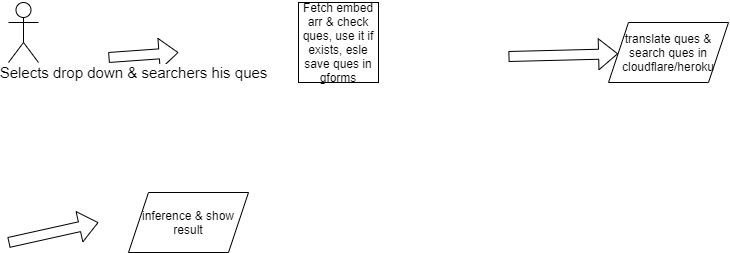

The diagram above was exported from draw.io. Its source (the exported page's mxGraphModel, read from the mxfile embedded in the PNG):
<mxGraphModel dx="766" dy="751" grid="1" gridSize="10" guides="1" tooltips="1" connect="1" arrows="1" fold="1" page="1" pageScale="1" pageWidth="850" pageHeight="1100" math="0" shadow="0">
  <root>
    <mxCell id="0" />
    <mxCell id="1" parent="0" />
    <mxCell id="myvXKbHH6KOD1LrBWJEQ-1" value="Actor" style="shape=umlActor;verticalLabelPosition=bottom;verticalAlign=top;html=1;outlineConnect=0;" vertex="1" parent="1">
      <mxGeometry x="30" y="190" width="30" height="60" as="geometry" />
    </mxCell>
    <mxCell id="myvXKbHH6KOD1LrBWJEQ-3" value="" style="shape=flexArrow;endArrow=classic;html=1;" edge="1" parent="1">
      <mxGeometry width="50" height="50" relative="1" as="geometry">
        <mxPoint x="130" y="245" as="sourcePoint" />
        <mxPoint x="200" y="240" as="targetPoint" />
      </mxGeometry>
    </mxCell>
    <mxCell id="myvXKbHH6KOD1LrBWJEQ-4" value="&lt;span style=&quot;font-size: 15px&quot;&gt;Selects drop down &amp;amp; searchers his ques&lt;/span&gt;" style="edgeLabel;html=1;align=center;verticalAlign=middle;resizable=0;points=[];" vertex="1" connectable="0" parent="myvXKbHH6KOD1LrBWJEQ-3">
      <mxGeometry x="-0.3157" y="-1" relative="1" as="geometry">
        <mxPoint y="15.71" as="offset" />
      </mxGeometry>
    </mxCell>
    <mxCell id="myvXKbHH6KOD1LrBWJEQ-5" value="Fetch embed arr &amp;amp; check ques, use it if exists, esle save ques in gforms" style="whiteSpace=wrap;html=1;aspect=fixed;" vertex="1" parent="1">
      <mxGeometry x="320" y="190" width="80" height="80" as="geometry" />
    </mxCell>
    <mxCell id="myvXKbHH6KOD1LrBWJEQ-6" value="" style="shape=flexArrow;endArrow=classic;html=1;" edge="1" parent="1" target="myvXKbHH6KOD1LrBWJEQ-7">
      <mxGeometry width="50" height="50" relative="1" as="geometry">
        <mxPoint x="530" y="244" as="sourcePoint" />
        <mxPoint x="520" y="240" as="targetPoint" />
      </mxGeometry>
    </mxCell>
    <mxCell id="myvXKbHH6KOD1LrBWJEQ-7" value="translate ques &amp;amp; search ques in cloudflare/heroku" style="shape=parallelogram;perimeter=parallelogramPerimeter;whiteSpace=wrap;html=1;fixedSize=1;" vertex="1" parent="1">
      <mxGeometry x="630" y="210" width="120" height="60" as="geometry" />
    </mxCell>
    <mxCell id="myvXKbHH6KOD1LrBWJEQ-8" value="" style="shape=flexArrow;endArrow=classic;html=1;" edge="1" parent="1">
      <mxGeometry width="50" height="50" relative="1" as="geometry">
        <mxPoint x="30" y="430" as="sourcePoint" />
        <mxPoint x="120" y="410" as="targetPoint" />
      </mxGeometry>
    </mxCell>
    <mxCell id="myvXKbHH6KOD1LrBWJEQ-9" value="inference &amp;amp; show result" style="shape=parallelogram;perimeter=parallelogramPerimeter;whiteSpace=wrap;html=1;fixedSize=1;" vertex="1" parent="1">
      <mxGeometry x="150" y="380" width="120" height="60" as="geometry" />
    </mxCell>
  </root>
</mxGraphModel>